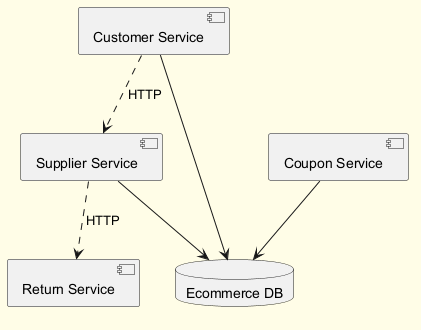

The diagram above was rendered by PlantUML. Its source (embedded in the PNG):
@startuml
skinparam backgroundColor #FFFDE7
skinparam classBackgroundColor #FFF9C4
skinparam classBorderColor #F57F17
component "Coupon Service" as C_CouponService
component "Supplier Service" as C_SupplierService
component "Return Service" as C_ReturnService
component "Customer Service" as C_CustomerService
database "Ecommerce DB" as DB_ecommerce
C_CouponService --> DB_ecommerce
C_SupplierService --> DB_ecommerce
C_CustomerService --> DB_ecommerce
C_SupplierService ..> C_ReturnService : HTTP
C_CustomerService ..> C_SupplierService : HTTP
@enduml